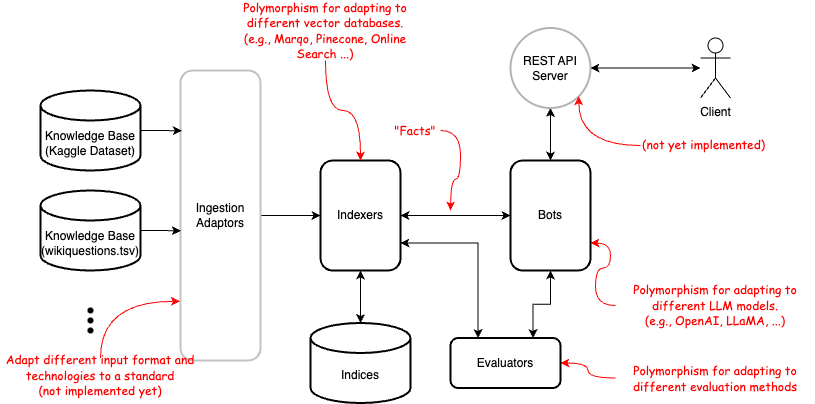

The diagram above was exported from draw.io. Its source (the exported page's mxGraphModel, read from the mxfile embedded in the PNG):
<mxGraphModel dx="1085" dy="698" grid="1" gridSize="10" guides="1" tooltips="1" connect="1" arrows="1" fold="1" page="1" pageScale="1" pageWidth="1100" pageHeight="850" math="0" shadow="0">
  <root>
    <mxCell id="0" />
    <mxCell id="1" parent="0" />
    <mxCell id="UVZ4oALSKeIxKoAQYuab-1" value="Knowledge Base&lt;br&gt;(wikiquestions.tsv)" style="shape=cylinder3;whiteSpace=wrap;html=1;boundedLbl=1;backgroundOutline=1;size=15;strokeWidth=2;" parent="1" vertex="1">
      <mxGeometry x="50" y="270" width="100" height="80" as="geometry" />
    </mxCell>
    <mxCell id="UVZ4oALSKeIxKoAQYuab-2" value="Knowledge Base&lt;br&gt;(Kaggle Dataset)" style="shape=cylinder3;whiteSpace=wrap;html=1;boundedLbl=1;backgroundOutline=1;size=15;strokeWidth=2;" parent="1" vertex="1">
      <mxGeometry x="50" y="170" width="100" height="80" as="geometry" />
    </mxCell>
    <mxCell id="UVZ4oALSKeIxKoAQYuab-25" style="edgeStyle=orthogonalEdgeStyle;rounded=0;orthogonalLoop=1;jettySize=auto;html=1;startArrow=classic;startFill=1;" parent="1" source="UVZ4oALSKeIxKoAQYuab-11" target="UVZ4oALSKeIxKoAQYuab-14" edge="1">
      <mxGeometry relative="1" as="geometry" />
    </mxCell>
    <mxCell id="UVZ4oALSKeIxKoAQYuab-3" value="Indices" style="shape=cylinder3;whiteSpace=wrap;html=1;boundedLbl=1;backgroundOutline=1;size=15;strokeWidth=2;" parent="1" vertex="1">
      <mxGeometry x="320" y="402.5" width="100" height="80" as="geometry" />
    </mxCell>
    <mxCell id="UVZ4oALSKeIxKoAQYuab-7" value="" style="group" parent="1" connectable="0" vertex="1">
      <mxGeometry x="90" y="380" width="20" height="40" as="geometry" />
    </mxCell>
    <mxCell id="UVZ4oALSKeIxKoAQYuab-4" value="" style="shape=waypoint;sketch=0;size=6;pointerEvents=1;points=[];fillColor=none;resizable=0;rotatable=0;perimeter=centerPerimeter;snapToPoint=1;" parent="UVZ4oALSKeIxKoAQYuab-7" vertex="1">
      <mxGeometry width="20" height="20" as="geometry" />
    </mxCell>
    <mxCell id="UVZ4oALSKeIxKoAQYuab-5" value="" style="shape=waypoint;sketch=0;size=6;pointerEvents=1;points=[];fillColor=none;resizable=0;rotatable=0;perimeter=centerPerimeter;snapToPoint=1;" parent="UVZ4oALSKeIxKoAQYuab-7" vertex="1">
      <mxGeometry y="20" width="20" height="20" as="geometry" />
    </mxCell>
    <mxCell id="UVZ4oALSKeIxKoAQYuab-6" value="" style="shape=waypoint;sketch=0;size=6;pointerEvents=1;points=[];fillColor=none;resizable=0;rotatable=0;perimeter=centerPerimeter;snapToPoint=1;" parent="UVZ4oALSKeIxKoAQYuab-7" vertex="1">
      <mxGeometry y="10" width="20" height="20" as="geometry" />
    </mxCell>
    <mxCell id="UVZ4oALSKeIxKoAQYuab-12" style="edgeStyle=orthogonalEdgeStyle;rounded=0;orthogonalLoop=1;jettySize=auto;html=1;exitX=1;exitY=0.5;exitDx=0;exitDy=0;" parent="1" source="UVZ4oALSKeIxKoAQYuab-8" target="UVZ4oALSKeIxKoAQYuab-11" edge="1">
      <mxGeometry relative="1" as="geometry" />
    </mxCell>
    <mxCell id="UVZ4oALSKeIxKoAQYuab-8" value="Ingestion Adaptors" style="rounded=1;whiteSpace=wrap;html=1;strokeWidth=2;strokeColor=#c2c2c2;" parent="1" vertex="1">
      <mxGeometry x="190" y="150" width="80" height="290" as="geometry" />
    </mxCell>
    <mxCell id="UVZ4oALSKeIxKoAQYuab-9" style="edgeStyle=orthogonalEdgeStyle;rounded=0;orthogonalLoop=1;jettySize=auto;html=1;exitX=1;exitY=0.5;exitDx=0;exitDy=0;exitPerimeter=0;entryX=0.017;entryY=0.208;entryDx=0;entryDy=0;entryPerimeter=0;" parent="1" source="UVZ4oALSKeIxKoAQYuab-2" target="UVZ4oALSKeIxKoAQYuab-8" edge="1">
      <mxGeometry relative="1" as="geometry" />
    </mxCell>
    <mxCell id="UVZ4oALSKeIxKoAQYuab-10" style="edgeStyle=orthogonalEdgeStyle;rounded=0;orthogonalLoop=1;jettySize=auto;html=1;exitX=1;exitY=0.5;exitDx=0;exitDy=0;exitPerimeter=0;entryX=0.005;entryY=0.553;entryDx=0;entryDy=0;entryPerimeter=0;" parent="1" source="UVZ4oALSKeIxKoAQYuab-1" target="UVZ4oALSKeIxKoAQYuab-8" edge="1">
      <mxGeometry relative="1" as="geometry" />
    </mxCell>
    <mxCell id="UVZ4oALSKeIxKoAQYuab-11" value="Indexers" style="rounded=1;whiteSpace=wrap;html=1;strokeWidth=2;" parent="1" vertex="1">
      <mxGeometry x="330" y="240" width="80" height="110" as="geometry" />
    </mxCell>
    <mxCell id="UVZ4oALSKeIxKoAQYuab-13" style="edgeStyle=orthogonalEdgeStyle;rounded=0;orthogonalLoop=1;jettySize=auto;html=1;startArrow=classic;startFill=1;" parent="1" source="UVZ4oALSKeIxKoAQYuab-11" target="UVZ4oALSKeIxKoAQYuab-3" edge="1">
      <mxGeometry relative="1" as="geometry" />
    </mxCell>
    <mxCell id="UVZ4oALSKeIxKoAQYuab-14" value="Bots" style="rounded=1;whiteSpace=wrap;html=1;strokeWidth=2;" parent="1" vertex="1">
      <mxGeometry x="520" y="240" width="80" height="110" as="geometry" />
    </mxCell>
    <mxCell id="UVZ4oALSKeIxKoAQYuab-22" style="edgeStyle=orthogonalEdgeStyle;rounded=0;orthogonalLoop=1;jettySize=auto;html=1;exitX=0.5;exitY=1;exitDx=0;exitDy=0;entryX=0.5;entryY=0;entryDx=0;entryDy=0;startArrow=classic;startFill=1;" parent="1" source="UVZ4oALSKeIxKoAQYuab-16" target="UVZ4oALSKeIxKoAQYuab-14" edge="1">
      <mxGeometry relative="1" as="geometry" />
    </mxCell>
    <mxCell id="UVZ4oALSKeIxKoAQYuab-16" value="REST API&lt;br&gt;Server" style="ellipse;whiteSpace=wrap;html=1;aspect=fixed;strokeWidth=2;strokeColor=#B3B3B3;" parent="1" vertex="1">
      <mxGeometry x="520" y="107.5" width="80" height="80" as="geometry" />
    </mxCell>
    <mxCell id="UVZ4oALSKeIxKoAQYuab-21" style="edgeStyle=orthogonalEdgeStyle;rounded=0;orthogonalLoop=1;jettySize=auto;html=1;startArrow=classic;startFill=1;" parent="1" source="UVZ4oALSKeIxKoAQYuab-17" target="UVZ4oALSKeIxKoAQYuab-16" edge="1">
      <mxGeometry relative="1" as="geometry" />
    </mxCell>
    <mxCell id="UVZ4oALSKeIxKoAQYuab-17" value="Client" style="shape=umlActor;verticalLabelPosition=bottom;verticalAlign=top;html=1;outlineConnect=0;" parent="1" vertex="1">
      <mxGeometry x="710" y="117.5" width="30" height="60" as="geometry" />
    </mxCell>
    <mxCell id="UVZ4oALSKeIxKoAQYuab-26" style="edgeStyle=orthogonalEdgeStyle;rounded=0;orthogonalLoop=1;jettySize=auto;html=1;entryX=0.5;entryY=1;entryDx=0;entryDy=0;startArrow=classic;startFill=1;exitX=0.75;exitY=0;exitDx=0;exitDy=0;" parent="1" source="UVZ4oALSKeIxKoAQYuab-24" target="UVZ4oALSKeIxKoAQYuab-14" edge="1">
      <mxGeometry relative="1" as="geometry" />
    </mxCell>
    <mxCell id="UVZ4oALSKeIxKoAQYuab-24" value="Evaluators" style="rounded=1;whiteSpace=wrap;html=1;strokeWidth=2;" parent="1" vertex="1">
      <mxGeometry x="460" y="417.5" width="110" height="50" as="geometry" />
    </mxCell>
    <mxCell id="UVZ4oALSKeIxKoAQYuab-27" value="&lt;font face=&quot;Comic Sans MS&quot; color=&quot;#ff0000&quot;&gt;Adapt different input format and technologies to a standard&lt;br&gt;(not implemented yet)&lt;br&gt;&lt;/font&gt;" style="text;html=1;strokeColor=none;fillColor=none;align=center;verticalAlign=middle;whiteSpace=wrap;rounded=0;" parent="1" vertex="1">
      <mxGeometry x="10" y="437.5" width="200" height="35" as="geometry" />
    </mxCell>
    <mxCell id="UVZ4oALSKeIxKoAQYuab-28" style="edgeStyle=orthogonalEdgeStyle;rounded=0;orthogonalLoop=1;jettySize=auto;html=1;entryX=-0.008;entryY=0.796;entryDx=0;entryDy=0;entryPerimeter=0;strokeColor=#FF0000;elbow=vertical;curved=1;" parent="1" source="UVZ4oALSKeIxKoAQYuab-27" target="UVZ4oALSKeIxKoAQYuab-8" edge="1">
      <mxGeometry relative="1" as="geometry" />
    </mxCell>
    <mxCell id="UVZ4oALSKeIxKoAQYuab-29" value="&lt;font face=&quot;Comic Sans MS&quot; color=&quot;#ff0000&quot;&gt;Polymorphism for adapting to different vector databases.&lt;br&gt;(e.g., Marqo, Pinecone, Online Search ...)&lt;br&gt;&lt;/font&gt;" style="text;html=1;strokeColor=none;fillColor=none;align=center;verticalAlign=middle;whiteSpace=wrap;rounded=0;" parent="1" vertex="1">
      <mxGeometry x="240" y="80" width="190" height="60" as="geometry" />
    </mxCell>
    <mxCell id="UVZ4oALSKeIxKoAQYuab-30" style="edgeStyle=orthogonalEdgeStyle;rounded=0;orthogonalLoop=1;jettySize=auto;html=1;strokeColor=#FF0000;elbow=vertical;curved=1;" parent="1" source="UVZ4oALSKeIxKoAQYuab-29" target="UVZ4oALSKeIxKoAQYuab-11" edge="1">
      <mxGeometry relative="1" as="geometry">
        <mxPoint x="360" y="580" as="targetPoint" />
      </mxGeometry>
    </mxCell>
    <mxCell id="UVZ4oALSKeIxKoAQYuab-31" value="&lt;font face=&quot;Comic Sans MS&quot; color=&quot;#ff0000&quot;&gt;Polymorphism for adapting to different LLM models.&lt;br&gt;(e.g., OpenAI, LLaMA, ...)&lt;br&gt;&lt;/font&gt;" style="text;html=1;strokeColor=none;fillColor=none;align=center;verticalAlign=middle;whiteSpace=wrap;rounded=0;" parent="1" vertex="1">
      <mxGeometry x="625" y="367.5" width="200" height="35" as="geometry" />
    </mxCell>
    <mxCell id="UVZ4oALSKeIxKoAQYuab-32" style="edgeStyle=orthogonalEdgeStyle;rounded=0;orthogonalLoop=1;jettySize=auto;html=1;entryX=1;entryY=0.75;entryDx=0;entryDy=0;strokeColor=#FF0000;elbow=vertical;curved=1;" parent="1" source="UVZ4oALSKeIxKoAQYuab-31" target="UVZ4oALSKeIxKoAQYuab-14" edge="1">
      <mxGeometry relative="1" as="geometry">
        <mxPoint x="350" y="375" as="targetPoint" />
        <mxPoint x="320" y="450" as="sourcePoint" />
      </mxGeometry>
    </mxCell>
    <mxCell id="UVZ4oALSKeIxKoAQYuab-33" value="&lt;font face=&quot;Comic Sans MS&quot; color=&quot;#ff0000&quot;&gt;Polymorphism for adapting to different evaluation methods&lt;br&gt;&lt;/font&gt;" style="text;html=1;strokeColor=none;fillColor=none;align=center;verticalAlign=middle;whiteSpace=wrap;rounded=0;" parent="1" vertex="1">
      <mxGeometry x="625" y="440" width="200" height="35" as="geometry" />
    </mxCell>
    <mxCell id="UVZ4oALSKeIxKoAQYuab-34" style="edgeStyle=orthogonalEdgeStyle;rounded=0;orthogonalLoop=1;jettySize=auto;html=1;strokeColor=#FF0000;elbow=vertical;curved=1;" parent="1" source="UVZ4oALSKeIxKoAQYuab-33" target="UVZ4oALSKeIxKoAQYuab-24" edge="1">
      <mxGeometry relative="1" as="geometry">
        <mxPoint x="660" y="341" as="targetPoint" />
        <mxPoint x="720" y="413" as="sourcePoint" />
      </mxGeometry>
    </mxCell>
    <mxCell id="UVZ4oALSKeIxKoAQYuab-35" value="&lt;font face=&quot;Comic Sans MS&quot; color=&quot;#ff0000&quot;&gt;&quot;Facts&quot;&lt;br&gt;&lt;/font&gt;" style="text;html=1;strokeColor=none;fillColor=none;align=center;verticalAlign=middle;whiteSpace=wrap;rounded=0;" parent="1" vertex="1">
      <mxGeometry x="400" y="192.5" width="50" height="35" as="geometry" />
    </mxCell>
    <mxCell id="UVZ4oALSKeIxKoAQYuab-37" style="edgeStyle=orthogonalEdgeStyle;rounded=0;orthogonalLoop=1;jettySize=auto;html=1;strokeColor=#FF0000;elbow=vertical;curved=1;" parent="1" source="UVZ4oALSKeIxKoAQYuab-35" edge="1">
      <mxGeometry relative="1" as="geometry">
        <mxPoint x="460" y="290" as="targetPoint" />
        <mxPoint x="720" y="413" as="sourcePoint" />
      </mxGeometry>
    </mxCell>
    <mxCell id="UVZ4oALSKeIxKoAQYuab-44" style="edgeStyle=orthogonalEdgeStyle;rounded=0;orthogonalLoop=1;jettySize=auto;html=1;exitX=1;exitY=0.75;exitDx=0;exitDy=0;entryX=0.25;entryY=0;entryDx=0;entryDy=0;startArrow=classic;startFill=1;" parent="1" source="UVZ4oALSKeIxKoAQYuab-11" target="UVZ4oALSKeIxKoAQYuab-24" edge="1">
      <mxGeometry relative="1" as="geometry">
        <mxPoint x="440" y="305" as="sourcePoint" />
        <mxPoint x="510" y="305" as="targetPoint" />
      </mxGeometry>
    </mxCell>
    <mxCell id="UVZ4oALSKeIxKoAQYuab-47" value="&lt;div style=&quot;text-align: center;&quot;&gt;&lt;span style=&quot;background-color: initial;&quot;&gt;&lt;font face=&quot;Comic Sans MS&quot; color=&quot;#ff0000&quot;&gt;(not yet implemented)&lt;/font&gt;&lt;/span&gt;&lt;/div&gt;" style="text;whiteSpace=wrap;html=1;" parent="1" vertex="1">
      <mxGeometry x="650" y="210" width="140" height="30" as="geometry" />
    </mxCell>
    <mxCell id="UVZ4oALSKeIxKoAQYuab-48" style="edgeStyle=orthogonalEdgeStyle;rounded=0;orthogonalLoop=1;jettySize=auto;html=1;entryX=1;entryY=1;entryDx=0;entryDy=0;strokeColor=#FF0000;elbow=vertical;curved=1;" parent="1" source="UVZ4oALSKeIxKoAQYuab-47" target="UVZ4oALSKeIxKoAQYuab-16" edge="1">
      <mxGeometry relative="1" as="geometry">
        <mxPoint x="610" y="333" as="targetPoint" />
        <mxPoint x="635" y="395" as="sourcePoint" />
      </mxGeometry>
    </mxCell>
  </root>
</mxGraphModel>